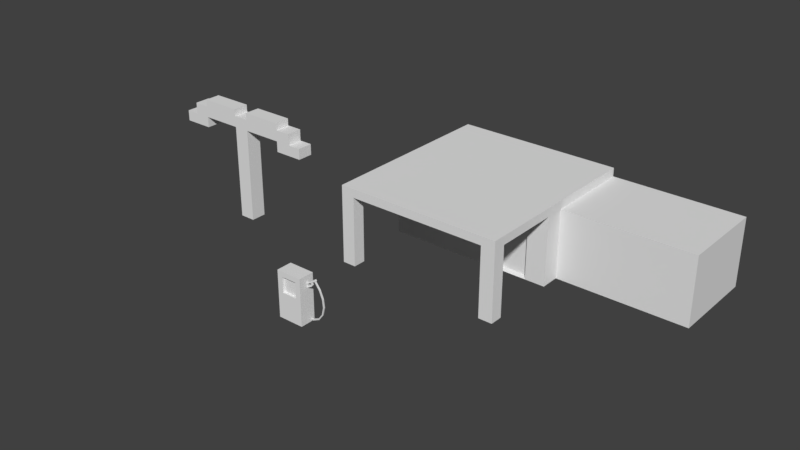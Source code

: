 # Source: stacjabenzynowa.blend  (saved by Blender 2.78.0; exported with 4.5.12 LTS)
import bpy
from mathutils import Matrix  # noqa: F401  (used for matrix-valued properties, if any)

bpy.ops.wm.read_factory_settings(use_empty=True)
scene = bpy.context.scene
scene.name = 'Scene'

# ---- collections
col_collection_1 = bpy.data.collections.new('Collection 1'); scene.collection.children.link(col_collection_1)

# ---- world
world_world = bpy.data.worlds.new('World'); scene.world = world_world
world_world.color = (0.05088, 0.05088, 0.05088)
world_world.use_sun_shadow = False
world_world.sun_shadow_jitter_overblur = 0.0
world_world.cycles.sampling_method = 'MANUAL'

# ---- meshes
me_cube_005 = bpy.data.meshes.new('Cube.005')
me_cube_005.from_pydata([(0.02117, -1.0, -1.0), (0.02117, -1.0, 1.0), (0.02117, 1.0, -1.0), (0.02117, 1.0, 1.0), (2.021, -1.0, -1.0), (2.021, -1.0, 1.0), (2.021, 1.0, -1.0), (2.021, 1.0, 1.0), (1.799, 1.0, -1.0), (1.577, 1.0, -1.0), (1.354, 1.0, -1.0), (1.132, 1.0, -1.0), (0.9101, 1.0, -1.0), (0.6878, 1.0, -1.0), (0.4656, 1.0, -1.0), (0.2434, 1.0, -1.0), (0.2434, 1.0, 1.0), (0.4656, 1.0, 1.0), (0.6878, 1.0, 1.0), (0.9101, 1.0, 1.0), (1.132, 1.0, 1.0), (1.354, 1.0, 1.0), (1.577, 1.0, 1.0), (1.799, 1.0, 1.0), (0.2434, -1.0, -1.0), (0.4656, -1.0, -1.0), (0.6878, -1.0, -1.0), (0.9101, -1.0, -1.0), (1.132, -1.0, -1.0), (1.354, -1.0, -1.0), (1.577, -1.0, -1.0), (1.799, -1.0, -1.0), (1.799, -1.0, 1.0), (1.577, -1.0, 1.0), (1.354, -1.0, 1.0), (1.132, -1.0, 1.0), (0.9101, -1.0, 1.0), (0.6878, -1.0, 1.0), (0.4656, -1.0, 1.0), (0.2434, -1.0, 1.0)], [], [(0, 1, 3, 2), (8, 23, 7, 6), (6, 7, 5, 4), (24, 39, 1, 0), (8, 6, 4, 31), (16, 3, 1, 39), (7, 23, 32, 5), (23, 22, 33, 32), (22, 21, 34, 33), (21, 20, 35, 34), (20, 19, 36, 35), (19, 18, 37, 36), (18, 17, 38, 37), (17, 16, 39, 38), (2, 15, 24, 0), (15, 14, 25, 24), (14, 13, 26, 25), (13, 12, 27, 26), (12, 11, 28, 27), (11, 10, 29, 28), (10, 9, 30, 29), (9, 8, 31, 30), (4, 5, 32, 31), (31, 32, 33, 30), (30, 33, 34, 29), (29, 34, 35, 28), (28, 35, 36, 27), (27, 36, 37, 26), (26, 37, 38, 25), (25, 38, 39, 24), (2, 3, 16, 15), (15, 16, 17, 14), (14, 17, 18, 13), (13, 18, 19, 12), (12, 19, 20, 11), (11, 20, 21, 10), (10, 21, 22, 9), (9, 22, 23, 8)])
me_cube_005.use_remesh_preserve_volume = False
me_cube_005.use_remesh_preserve_attributes = False
me_cube_005.use_mirror_vertex_groups = False
me_cube_005.update()
me_cube = bpy.data.meshes.new('Cube')
me_cube.from_pydata([(-1.0, -1.0, -1.0), (-1.0, -1.0, 1.0), (-1.0, 1.0, -1.0), (-1.0, 1.0, 1.0), (1.0, -1.0, -1.0), (1.0, -1.0, 1.0), (1.0, 1.0, -1.0), (1.0, 1.0, 1.0), (1.482, 1.296, 1.296), (1.482, 1.296, -1.296), (1.482, -1.296, -1.296), (1.482, -1.296, 1.296), (3.263, 1.296, 1.296), (3.263, 1.296, -1.296), (3.263, -1.296, -1.296), (3.263, -1.296, 1.296), (0.9474, -1.0, -2.845), (0.9474, 1.0, -2.845), (1.429, -1.296, -3.141), (1.429, 1.296, -3.141), (0.9608, -1.0, -3.451), (0.9608, 1.0, -3.451), (1.352, -1.296, -4.794), (1.352, 1.296, -4.794), (0.7423, -1.057, -3.802), (0.7099, 0.9367, -3.739), (0.8938, -1.232, -5.96), (0.8518, 1.352, -5.877), (-1.033, -1.303, -3.328), (-1.049, 0.6902, -3.182), (-1.219, -1.478, -5.426), (-1.24, 1.105, -5.237)], [], [(0, 1, 3, 2), (2, 3, 7, 6), (7, 5, 11, 8), (4, 5, 1, 0), (2, 6, 4, 0), (7, 3, 1, 5), (8, 11, 15, 12), (6, 7, 8, 9), (5, 4, 10, 11), (10, 4, 16, 18), (13, 12, 15, 14), (9, 8, 12, 13), (11, 10, 14, 15), (10, 9, 13, 14), (17, 19, 23, 21), (9, 10, 18, 19), (4, 6, 17, 16), (6, 9, 19, 17), (20, 21, 25, 24), (16, 17, 21, 20), (18, 16, 20, 22), (19, 18, 22, 23), (26, 24, 28, 30), (22, 20, 24, 26), (23, 22, 26, 27), (21, 23, 27, 25), (28, 29, 31, 30), (27, 26, 30, 31), (25, 27, 31, 29), (24, 25, 29, 28)])
me_cube.use_remesh_preserve_volume = False
me_cube.use_remesh_preserve_attributes = False
me_cube.use_mirror_vertex_groups = False
me_cube.update()
me_cube_003 = bpy.data.meshes.new('Cube.003')
me_cube_003.from_pydata([(-0.5844, -1.0, 1.117), (-0.5844, -1.0, 1.78), (-1.0, 1.0, 0.0), (-1.0, 1.0, 2.0), (0.5844, -1.0, 1.117), (0.5844, -1.0, 1.78), (1.0, 1.0, 0.0), (1.0, 1.0, 2.0), (-1.0, -1.0, 0.0), (-1.0, -1.0, 2.0), (1.0, -1.0, 2.0), (1.0, -1.0, 0.0), (-0.5844, -0.7056, 1.117), (-0.5844, -0.7056, 1.78), (0.5844, -0.7056, 1.78), (0.5844, -0.7056, 1.117)], [], [(8, 9, 3, 2), (2, 3, 7, 6), (6, 7, 10, 11), (5, 1, 13, 14), (2, 6, 11, 8), (7, 3, 9, 10), (0, 1, 9, 8), (5, 4, 11, 10), (4, 0, 8, 11), (1, 5, 10, 9), (15, 14, 13, 12), (4, 5, 14, 15), (0, 4, 15, 12), (1, 0, 12, 13)])
me_cube_003.use_remesh_preserve_volume = False
me_cube_003.use_remesh_preserve_attributes = False
me_cube_003.use_mirror_vertex_groups = False
me_cube_003.update()
me_cube_002 = bpy.data.meshes.new('Cube.002')
me_cube_002.from_pydata([(-1.0, -1.0, 0.0), (-1.0, -1.0, 2.0), (-1.0, 1.0, 0.0), (-1.0, 1.0, 2.0), (1.0, -1.0, 0.0), (1.0, -1.0, 2.0), (1.0, 1.0, 0.0), (1.0, 1.0, 2.0), (-1.0, -1.0, 2.236), (-1.0, 1.0, 2.236), (1.0, 1.0, 2.236), (1.0, -1.0, 2.236), (-6.165, -1.0, 2.0), (-6.165, 1.0, 2.0), (6.165, 1.0, 2.0), (6.165, -1.0, 2.0), (-6.165, -1.0, 2.236), (-6.165, 1.0, 2.236), (6.165, 1.0, 2.236), (6.165, -1.0, 2.236), (-8.15, -1.0, 2.0), (-8.15, 1.0, 2.0), (8.15, 1.0, 2.0), (8.15, -1.0, 2.0), (-8.15, -1.0, 2.236), (-8.15, 1.0, 2.236), (8.15, 1.0, 2.236), (8.15, -1.0, 2.236), (-6.165, -1.0, 1.775), (-6.165, 1.0, 1.775), (6.165, 1.0, 1.775), (6.165, -1.0, 1.775), (-8.15, -1.0, 1.775), (-8.15, 1.0, 1.775), (8.15, 1.0, 1.775), (8.15, -1.0, 1.775), (-9.831, -1.0, 2.0), (-9.831, 1.0, 2.0), (9.831, 1.0, 2.0), (9.831, -1.0, 2.0), (-9.831, -1.0, 1.775), (-9.831, 1.0, 1.775), (9.831, 1.0, 1.775), (9.831, -1.0, 1.775), (-1.0, -1.0, 2.384), (-1.0, 1.0, 2.384), (1.0, 1.0, 2.384), (1.0, -1.0, 2.384), (-6.165, -1.0, 2.384), (-6.165, 1.0, 2.384), (6.165, 1.0, 2.384), (6.165, -1.0, 2.384)], [], [(0, 1, 3, 2), (2, 3, 7, 6), (6, 7, 5, 4), (4, 5, 1, 0), (2, 6, 4, 0), (7, 3, 9, 10), (10, 9, 8, 11), (9, 3, 13, 17), (11, 5, 15, 19), (1, 5, 11, 8), (14, 18, 26, 22), (12, 16, 24, 20), (10, 11, 47, 46), (11, 19, 51, 47), (1, 8, 16, 12), (5, 7, 14, 15), (7, 10, 18, 14), (3, 1, 12, 13), (23, 22, 26, 27), (21, 20, 24, 25), (18, 19, 27, 26), (14, 22, 34, 30), (19, 15, 23, 27), (17, 13, 21, 25), (16, 17, 25, 24), (23, 15, 31, 35), (31, 30, 34, 35), (29, 28, 32, 33), (20, 21, 37, 36), (12, 20, 32, 28), (15, 14, 30, 31), (21, 13, 29, 33), (34, 22, 38, 42), (13, 12, 28, 29), (36, 37, 41, 40), (38, 39, 43, 42), (32, 20, 36, 40), (33, 32, 40, 41), (23, 35, 43, 39), (22, 23, 39, 38), (35, 34, 42, 43), (21, 33, 41, 37), (46, 47, 51, 50), (44, 45, 49, 48), (8, 9, 45, 44), (19, 18, 50, 51), (18, 10, 46, 50), (16, 8, 44, 48), (17, 16, 48, 49), (9, 17, 49, 45)])
me_cube_002.use_remesh_preserve_volume = False
me_cube_002.use_remesh_preserve_attributes = False
me_cube_002.use_mirror_vertex_groups = False
me_cube_002.update()
me_cube_001 = bpy.data.meshes.new('Cube.001')
me_cube_001.from_pydata([(-1.0, -1.0, 0.0), (-1.0, -1.0, 2.0), (-1.0, 1.0, 0.0), (-1.0, 1.0, 2.0), (1.0, -1.0, 0.0), (1.0, -1.0, 2.0), (1.0, 1.0, 0.0), (1.0, 1.0, 2.0), (-1.0, -1.0, 1.778), (-1.0, 1.0, 1.778), (1.0, 1.0, 1.778), (1.0, -1.0, 1.778), (-1.0, -2.453, 1.778), (-1.0, -2.453, 2.0), (1.0, -2.453, 2.0), (1.0, -2.453, 1.778), (1.0, -2.216, 1.778), (-1.0, -2.216, 1.778), (-1.0, -2.216, 2.0), (1.0, -2.216, 2.0), (-0.838, 1.0, 0.0), (-0.838, 1.0, 2.0), (-0.838, -1.0, 0.0), (-0.838, -1.0, 2.0), (-0.838, -1.0, 1.778), (-0.838, 1.0, 1.778), (-0.838, -2.453, 2.0), (-0.838, -2.453, 1.778), (-0.838, -2.216, 2.0), (-0.838, -2.216, 1.778), (0.832, 1.0, 2.0), (0.832, -1.0, 0.0), (0.832, 1.0, 1.778), (0.832, -2.216, 2.0), (0.832, 1.0, 0.0), (0.832, -1.0, 2.0), (0.832, -1.0, 1.778), (0.832, -2.453, 2.0), (0.832, -2.453, 1.778), (0.832, -2.216, 1.778), (-0.838, -2.453, -0.01476), (-1.0, -2.453, -0.01476), (1.0, -2.216, -0.01476), (1.0, -2.453, -0.01476), (-1.0, -2.216, -0.01476), (-0.838, -2.216, -0.01476), (0.832, -2.453, -0.01476), (0.832, -2.216, -0.01476), (-1.0, -0.6436, 0.0), (-1.0, -0.6436, 2.0), (1.0, -0.6436, 0.0), (1.0, -0.6436, 2.0), (1.0, -0.6436, 1.778), (-1.0, -0.6436, 1.778), (-0.838, -0.6436, 2.0), (-0.838, -0.6436, 0.0), (0.832, -0.6436, 2.0), (0.832, -0.6436, 0.0), (2.558, 1.0, 1.778), (2.558, 1.0, 0.0), (2.558, -0.6436, 0.0), (2.558, -0.6436, 1.778), (0.4185, 1.0, 0.0), (0.4185, -1.0, 2.0), (0.4185, -1.0, 1.778), (0.4185, -2.453, 2.0), (0.4185, -2.453, 1.778), (0.4185, -2.216, 1.778), (0.4185, 1.0, 2.0), (0.4185, -1.0, 0.0), (0.4185, 1.0, 1.778), (0.4185, -2.216, 2.0), (0.4185, -0.6436, 0.0), (0.4185, -0.6436, 2.0), (0.7568, 1.0, 2.0), (0.7568, -1.0, 0.0), (0.7568, 1.0, 1.778), (0.7568, -2.216, 2.0), (0.7568, -0.6436, 2.0), (0.7568, 1.0, 0.0), (0.7568, -1.0, 2.0), (0.7568, -1.0, 1.778), (0.7568, -2.453, 2.0), (0.7568, -2.453, 1.778), (0.7568, -2.216, 1.778), (0.7568, -0.6436, 0.0), (-1.0, 1.0, 1.141), (1.0, 1.0, 1.141), (1.0, -1.0, 1.141), (-1.0, -1.0, 1.141), (-0.838, 1.0, 1.141), (-0.838, -1.0, 1.141), (0.832, -1.0, 1.141), (0.832, 1.0, 1.141), (-1.0, -0.6436, 1.141), (1.0, -0.6436, 1.141), (2.558, 1.0, 1.141), (2.558, -0.6436, 1.141), (0.4185, 1.0, 1.141), (0.4185, -1.0, 1.141), (0.7568, -1.0, 1.141), (0.7568, 1.0, 1.141), (0.4334, -0.9206, 1.091), (0.4334, -0.9206, 0.05028), (0.7419, -0.9206, 0.05028), (0.7419, -0.9206, 1.091), (-1.0, 1.0, 0.6882), (1.0, 1.0, 0.6882), (1.0, -1.0, 0.6882), (-0.838, 1.0, 0.6882), (-0.838, -1.0, 0.6882), (0.832, -1.0, 0.6882), (0.832, 1.0, 0.6882), (-1.0, -0.6436, 0.6882), (1.0, -0.6436, 0.6882), (2.558, 1.0, 0.6882), (2.558, -0.6436, 0.6882), (0.4185, 1.0, 0.6882), (0.4185, -1.0, 0.6882), (0.7568, -1.0, 0.6882), (0.7568, 1.0, 0.6882), (-1.0, -1.0, 0.6882), (0.4334, -0.9206, 0.6778), (0.7419, -0.9206, 0.6778), (-1.0, 0.5011, 2.0), (1.0, 0.5011, 0.0), (-1.0, 0.5011, 1.778), (-1.0, 0.5011, 0.0), (1.0, 0.5011, 2.0), (1.0, 0.5011, 1.778), (-0.838, 0.5011, 2.0), (-0.838, 0.5011, 0.0), (0.832, 0.5011, 2.0), (0.832, 0.5011, 0.0), (2.558, 0.5011, 0.0), (2.558, 0.5011, 1.778), (0.4185, 0.5011, 2.0), (0.4185, 0.5011, 0.0), (0.7568, 0.5011, 2.0), (0.7568, 0.5011, 0.0), (2.558, 0.5011, 1.141), (-1.0, 0.5011, 1.141), (-1.0, 0.5011, 0.6882), (2.558, 0.5011, 0.6882), (-1.0, -0.05951, 0.0), (1.0, -0.05951, 2.0), (1.0, -0.05951, 1.778), (-0.838, -0.05951, 2.0), (-0.838, -0.05951, 0.0), (0.832, -0.05951, 2.0), (0.832, -0.05951, 0.0), (2.558, -0.05951, 1.778), (0.4185, -0.05951, 2.0), (0.4185, -0.05951, 0.0), (0.7568, -0.05951, 2.0), (0.7568, -0.05951, 0.0), (2.558, -0.05951, 1.141), (2.558, -0.05951, 0.6882), (-1.0, -0.05951, 2.0), (1.0, -0.05951, 0.0), (-1.0, -0.05951, 1.778), (2.558, -0.05951, 0.0), (-1.0, -0.05951, 1.141), (-1.0, -0.05951, 0.6882), (2.14, 1.0, 0.0), (2.14, -0.6436, 0.0), (2.14, -0.6436, 1.778), (2.14, 1.0, 1.778), (2.14, 1.0, 1.141), (2.14, -0.6436, 1.141), (2.14, 1.0, 0.6882), (2.14, -0.6436, 0.6882), (2.14, 0.5011, 1.778), (2.14, 0.5011, 0.0), (2.14, -0.05951, 0.0), (2.14, -0.05951, 1.778), (1.411, -0.6436, 0.0), (1.411, 1.0, 1.778), (1.411, 1.0, 0.0), (1.411, -0.6436, 1.778), (1.411, 1.0, 1.141), (1.411, -0.6436, 1.141), (1.411, 1.0, 0.6882), (1.411, -0.6436, 0.6882), (1.411, 0.5011, 1.778), (1.411, 0.5011, 0.0), (1.411, -0.05951, 0.0), (1.411, -0.05951, 1.778), (-0.0093, 1.0, 0.0), (-0.0093, -1.0, 2.0), (-0.0093, -1.0, 1.778), (-0.0093, -2.453, 2.0), (-0.0093, -2.453, 1.778), (-0.0093, -2.216, 1.778), (-0.0093, -0.6436, 0.0), (-0.0093, 1.0, 2.0), (-0.0093, -1.0, 0.0), (-0.0093, 1.0, 1.778), (-0.0093, -2.216, 2.0), (-0.0093, -0.6436, 2.0), (-0.0093, 1.0, 1.141), (-0.0093, -1.0, 1.141), (-0.0093, -1.0, 0.6882), (-0.0093, 1.0, 0.6882), (-0.0093, 0.5011, 0.0), (-0.0093, 0.5011, 2.0), (-0.0093, -0.05951, 0.0), (-0.0093, -0.05951, 2.0), (-0.5143, 1.0, 0.0), (-0.5143, -1.0, 2.0), (-0.5143, -1.0, 1.778), (-0.5143, -2.453, 2.0), (-0.5143, -2.453, 1.778), (-0.5143, -2.216, 1.778), (-0.5143, -0.6436, 0.0), (-0.5143, -1.0, 1.141), (-0.5143, -1.0, 0.6882), (-0.5143, 0.5011, 0.0), (-0.5143, -0.05951, 0.0), (-0.5143, 1.0, 2.0), (-0.5143, -1.0, 0.0), (-0.5143, 1.0, 1.778), (-0.5143, -2.216, 2.0), (-0.5143, -0.6436, 2.0), (-0.5143, 1.0, 1.141), (-0.5143, 1.0, 0.6882), (-0.5143, 0.5011, 2.0), (-0.5143, -0.05951, 2.0)], [], [(126, 124, 3, 9), (32, 30, 7, 10), (52, 51, 5, 11), (27, 12, 41, 40), (57, 50, 4, 31), (54, 49, 1, 23), (91, 24, 8, 89), (95, 52, 11, 88), (93, 32, 10, 87), (141, 126, 9, 86), (27, 26, 13, 12), (18, 17, 12, 13), (16, 19, 14, 15), (28, 18, 13, 26), (23, 1, 18, 28), (11, 5, 19, 16), (1, 8, 17, 18), (36, 11, 16, 39), (8, 24, 29, 17), (209, 23, 28, 222), (222, 28, 26, 211), (212, 211, 26, 27), (86, 9, 25, 90), (215, 210, 24, 91), (223, 54, 23, 209), (48, 55, 22, 0), (12, 17, 44, 41), (9, 3, 21, 25), (51, 56, 35, 5), (88, 11, 36, 92), (15, 14, 37, 38), (19, 33, 37, 14), (5, 35, 33, 19), (81, 36, 39, 84), (101, 76, 32, 93), (85, 57, 31, 75), (84, 39, 38, 83), (76, 74, 30, 32), (47, 42, 43, 46), (44, 45, 40, 41), (39, 16, 42, 47), (29, 27, 40, 45), (38, 39, 47, 46), (16, 15, 43, 42), (17, 29, 45, 44), (15, 38, 46, 43), (155, 150, 57, 85), (145, 149, 56, 51), (144, 148, 55, 48), (227, 147, 54, 223), (89, 8, 53, 94), (173, 164, 59, 134), (147, 158, 49, 54), (150, 159, 50, 57), (146, 145, 51, 52), (8, 1, 49, 53), (156, 151, 61, 97), (175, 166, 61, 151), (171, 165, 60, 116), (168, 167, 58, 96), (154, 152, 73, 78), (206, 153, 72, 194), (197, 195, 68, 70), (193, 67, 66, 192), (194, 72, 69, 196), (200, 197, 70, 98), (190, 64, 67, 193), (78, 73, 63, 80), (100, 81, 64, 99), (83, 82, 65, 66), (77, 71, 65, 82), (80, 63, 71, 77), (35, 80, 77, 33), (33, 77, 82, 37), (38, 37, 82, 83), (92, 36, 81, 100), (56, 78, 80, 35), (149, 154, 78, 56), (153, 155, 85, 72), (70, 68, 74, 76), (67, 84, 83, 66), (72, 85, 75, 69), (98, 70, 76, 101), (64, 81, 84, 67), (117, 98, 101, 120), (111, 92, 100, 119), (100, 99, 102, 105), (203, 200, 98, 117), (170, 168, 96, 115), (166, 169, 97, 61), (157, 156, 97, 116), (121, 89, 94, 113), (120, 101, 93, 112), (108, 88, 92, 111), (216, 215, 91, 110), (106, 86, 90, 109), (142, 141, 86, 106), (112, 93, 87, 107), (114, 95, 88, 108), (110, 91, 89, 121), (123, 105, 102, 122), (118, 69, 103, 122), (69, 75, 104, 103), (119, 100, 105, 123), (75, 119, 123, 104), (99, 118, 122, 102), (104, 123, 122, 103), (22, 110, 121, 0), (50, 114, 108, 4), (34, 112, 107, 6), (127, 142, 106, 2), (2, 106, 109, 20), (220, 216, 110, 22), (4, 108, 111, 31), (79, 120, 112, 34), (0, 121, 113, 48), (161, 157, 116, 60), (164, 170, 115, 59), (188, 203, 117, 62), (31, 111, 119, 75), (62, 117, 120, 79), (169, 171, 116, 97), (59, 115, 143, 134), (144, 163, 142, 127), (163, 162, 141, 142), (115, 96, 140, 143), (62, 79, 139, 137), (30, 74, 138, 132), (188, 62, 137, 204), (74, 68, 136, 138), (167, 172, 135, 58), (96, 58, 135, 140), (10, 7, 128, 129), (34, 6, 125, 133), (21, 3, 124, 130), (174, 173, 134, 161), (219, 21, 130, 226), (2, 20, 131, 127), (7, 30, 132, 128), (79, 34, 133, 139), (162, 160, 126, 141), (160, 158, 124, 126), (53, 49, 158, 160), (94, 53, 160, 162), (165, 174, 161, 60), (113, 94, 162, 163), (48, 113, 163, 144), (134, 143, 157, 161), (143, 140, 156, 157), (137, 139, 155, 153), (132, 138, 154, 149), (204, 137, 153, 206), (138, 136, 152, 154), (172, 175, 151, 135), (140, 135, 151, 156), (129, 128, 145, 146), (133, 125, 159, 150), (130, 124, 158, 147), (226, 130, 147, 227), (127, 131, 148, 144), (128, 132, 149, 145), (139, 133, 150, 155), (184, 187, 175, 172), (176, 186, 174, 165), (186, 185, 173, 174), (177, 184, 172, 167), (181, 183, 171, 169), (178, 182, 170, 164), (179, 181, 169, 166), (182, 180, 168, 170), (180, 177, 167, 168), (183, 176, 165, 171), (187, 179, 166, 175), (185, 178, 164, 173), (125, 6, 178, 185), (146, 52, 179, 187), (114, 50, 176, 183), (87, 10, 177, 180), (107, 87, 180, 182), (52, 95, 181, 179), (6, 107, 182, 178), (95, 114, 183, 181), (10, 129, 184, 177), (159, 125, 185, 186), (50, 159, 186, 176), (129, 146, 187, 184), (136, 205, 207, 152), (217, 204, 206, 218), (68, 195, 205, 136), (208, 188, 204, 217), (208, 225, 203, 188), (69, 118, 202, 196), (118, 99, 201, 202), (225, 224, 200, 203), (210, 190, 193, 213), (224, 221, 197, 200), (214, 194, 196, 220), (213, 193, 192, 212), (221, 219, 195, 197), (218, 206, 194, 214), (152, 207, 199, 73), (73, 199, 189, 63), (99, 64, 190, 201), (66, 65, 191, 192), (71, 198, 191, 65), (63, 189, 198, 71), (148, 218, 214, 55), (25, 21, 219, 221), (29, 213, 212, 27), (55, 214, 220, 22), (90, 25, 221, 224), (24, 210, 213, 29), (109, 90, 224, 225), (20, 109, 225, 208), (20, 208, 217, 131), (131, 217, 218, 148), (205, 226, 227, 207), (195, 219, 226, 205), (196, 202, 216, 220), (202, 201, 215, 216), (207, 227, 223, 199), (199, 223, 209, 189), (201, 190, 210, 215), (192, 191, 211, 212), (198, 222, 211, 191), (189, 209, 222, 198)])
me_cube_001.use_remesh_preserve_volume = False
me_cube_001.use_remesh_preserve_attributes = False
me_cube_001.use_mirror_vertex_groups = False
me_cube_001.update()

# ---- curves / text
cu_beziercurve_002 = bpy.data.curves.new('BezierCurve.002', 'CURVE')
cu_beziercurve_002.dimensions = '3D'
_sp = cu_beziercurve_002.splines.new('BEZIER'); _sp.bezier_points.add(1)
_sp.bezier_points.foreach_set('co', [-0.956, 0.0422, 0.1906, 0.29, -0.4287, 0.07167])
_sp.bezier_points.foreach_set('handle_left', [-1.456, -0.4578, 0.1906, 0.3841, 0.2928, 0.1314])
_sp.bezier_points.foreach_set('handle_right', [-0.456, 0.5422, 0.1906, 0.161, -1.417, -0.01018])
for _p, _l, _r in zip(_sp.bezier_points, ['ALIGNED', 'ALIGNED'], ['ALIGNED', 'ALIGNED']): _p.handle_left_type = _l; _p.handle_right_type = _r
_sp.order_u = 0
_sp.order_v = 0
cu_beziercurve_002.use_path = True
cu_beziercurve_002.use_path_clamp = True
cu_beziercurve_002.bevel_resolution = 0
cu_beziercurve_002.fill_mode = 'HALF'

# ---- objects
ob_beziercurve = bpy.data.objects.new('BezierCurve', cu_beziercurve_002)
ob_cube_004 = bpy.data.objects.new('Cube.004', me_cube_005)
ob_cube_003 = bpy.data.objects.new('Cube.003', me_cube)
ob_cube_002 = bpy.data.objects.new('Cube.002', me_cube_003)
ob_cube_001 = bpy.data.objects.new('Cube.001', me_cube_002)
ob_cube = bpy.data.objects.new('Cube', me_cube_001)

# ---- transforms, parenting, visibility, modifiers, constraints
ob_beziercurve.location = (-0.8161, -2.644, 0.3429)
ob_beziercurve.rotation_euler = (1.571, 1.571, 0.0)
ob_beziercurve.lineart.crease_threshold = 0.0
ob_cube_004.location = (-0.8161, -2.644, 0.3429)
ob_cube_004.rotation_euler = (1.571, 1.571, 0.0)
ob_cube_004.scale = (1.111, 0.01763, 0.01763)
ob_cube_004.lineart.crease_threshold = 0.0
_m = ob_cube_004.modifiers.new('Curve', 'CURVE')
_m.object = ob_beziercurve
ob_cube_003.location = (-0.9967, -2.829, 1.161)
ob_cube_003.rotation_euler = (0.0, -0.5405, 0.0)
ob_cube_003.scale = (0.09115, 0.01964, 0.01964)
ob_cube_003.lineart.crease_threshold = 0.0
ob_cube_002.location = (-1.409, -2.868, 0.0)
ob_cube_002.scale = (0.3785, 0.2299, 0.6779)
ob_cube_002.lineart.crease_threshold = 0.0
ob_cube_001.location = (-6.482, 0.4359, 0.0)
ob_cube_001.scale = (0.2318, 0.2318, 1.412)
ob_cube_001.lineart.crease_threshold = 0.0
ob_cube.location = (0.0, 4.025, 0.0)
ob_cube.scale = (2.491, 1.619, 1.157)
ob_cube.lineart.crease_threshold = 0.0

# ---- collection membership
col_collection_1.objects.link(ob_beziercurve)
col_collection_1.objects.link(ob_cube_004)
col_collection_1.objects.link(ob_cube_003)
col_collection_1.objects.link(ob_cube_002)
col_collection_1.objects.link(ob_cube_001)
col_collection_1.objects.link(ob_cube)

# ---- scene / render settings (as saved in the file)
scene.frame_start = 1; scene.frame_end = 250; scene.frame_set(1)
scene.render.engine = 'BLENDER_EEVEE_NEXT'
scene.render.resolution_percentage = 50
scene.render.dither_intensity = 0.0
scene.cycles.use_denoising = False
scene.cycles.samples = 128
scene.cycles.sampling_pattern = 'TABULATED_SOBOL'
scene.cycles.light_sampling_threshold = 0.0
scene.cycles.use_adaptive_sampling = False
scene.cycles.use_light_tree = False
scene.cycles.blur_glossy = 0.0
scene.cycles.sample_clamp_indirect = 0.0
scene.view_settings.view_transform = 'Standard'
bpy.context.view_layer.update()

# ---- added for rendering (the .blend has no active camera and no usable light): camera, sun
cam_auto = bpy.data.cameras.new('AutoCamera')
cam_auto.lens = 50.0
cam_auto.sensor_width = 36.0
cam_auto.clip_end = 1000.0
ob_auto_camera = bpy.data.objects.new('AutoCamera', cam_auto)
scene.collection.objects.link(ob_auto_camera)
ob_auto_camera.location = (15.8007, -19.4902, 14.8056)
ob_auto_camera.rotation_euler = (1.09748, -7.21219e-08, 0.694738)
scene.camera = ob_auto_camera
light_auto_sun = bpy.data.lights.new('AutoSun', 'SUN')
light_auto_sun.energy = 3.0
light_auto_sun.angle = 0.0523599
ob_auto_sun = bpy.data.objects.new('AutoSun', light_auto_sun)
scene.collection.objects.link(ob_auto_sun)
ob_auto_sun.rotation_euler = (0.872665, 0.174533, 0.523599)
bpy.context.view_layer.update()

